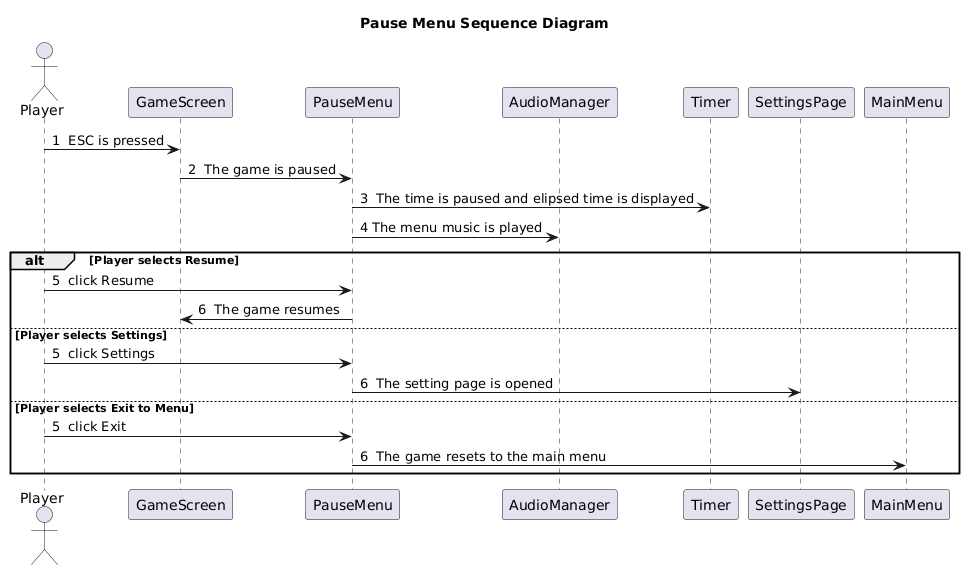

The diagram above was rendered by PlantUML. Its source (embedded in the PNG):
@startuml
title Pause Menu Sequence Diagram

actor Player
participant GameScreen
participant PauseMenu
participant AudioManager
participant Timer
participant SettingsPage
participant MainMenu

Player -> GameScreen : 1  ESC is pressed
GameScreen -> PauseMenu : 2  The game is paused
PauseMenu -> Timer : 3  The time is paused and elipsed time is displayed
PauseMenu -> AudioManager : 4 The menu music is played

alt Player selects Resume
  Player -> PauseMenu : 5  click Resume
  PauseMenu -> GameScreen : 6  The game resumes
else Player selects Settings
  Player -> PauseMenu : 5  click Settings
  PauseMenu -> SettingsPage : 6  The setting page is opened
else Player selects Exit to Menu
  Player -> PauseMenu : 5  click Exit
  PauseMenu -> MainMenu : 6  The game resets to the main menu
end
@enduml